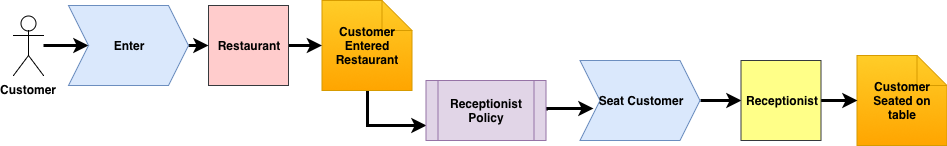

The diagram above was exported from draw.io. Its source (the exported page's mxGraphModel, read from the mxfile embedded in the PNG):
<mxGraphModel dx="918" dy="705" grid="1" gridSize="10" guides="1" tooltips="1" connect="1" arrows="1" fold="1" page="1" pageScale="1" pageWidth="1169" pageHeight="827" math="0" shadow="0">
  <root>
    <mxCell id="0" />
    <mxCell id="1" parent="0" />
    <mxCell id="2" value="&lt;b&gt;Customer Seated on table&lt;/b&gt;&lt;br&gt;" style="shape=note;whiteSpace=wrap;html=1;backgroundOutline=1;fillColor=#ffcd28;strokeColor=#d79b00;gradientColor=#ffa500;" vertex="1" parent="1">
      <mxGeometry x="878.5" y="920" width="90" height="90" as="geometry" />
    </mxCell>
    <mxCell id="3" style="edgeStyle=orthogonalEdgeStyle;rounded=0;orthogonalLoop=1;jettySize=auto;html=1;entryX=0;entryY=0.75;entryDx=0;entryDy=0;strokeWidth=3;" edge="1" source="4" target="6" parent="1">
      <mxGeometry relative="1" as="geometry">
        <Array as="points">
          <mxPoint x="389" y="990" />
        </Array>
      </mxGeometry>
    </mxCell>
    <mxCell id="4" value="&lt;b&gt;Customer Entered Restaurant&lt;/b&gt;&lt;br&gt;" style="shape=note;whiteSpace=wrap;html=1;backgroundOutline=1;fillColor=#ffcd28;strokeColor=#d79b00;gradientColor=#ffa500;" vertex="1" parent="1">
      <mxGeometry x="343.5" y="865" width="90" height="90" as="geometry" />
    </mxCell>
    <mxCell id="5" style="edgeStyle=orthogonalEdgeStyle;rounded=0;orthogonalLoop=1;jettySize=auto;html=1;exitX=1;exitY=0.5;exitDx=0;exitDy=0;entryX=0.113;entryY=0.6;entryDx=0;entryDy=0;entryPerimeter=0;strokeWidth=3;" edge="1" source="6" target="8" parent="1">
      <mxGeometry relative="1" as="geometry">
        <Array as="points">
          <mxPoint x="568" y="973" />
        </Array>
      </mxGeometry>
    </mxCell>
    <mxCell id="6" value="&lt;b&gt;Receptionist Policy&lt;/b&gt;" style="shape=process;whiteSpace=wrap;html=1;backgroundOutline=1;fillColor=#e1d5e7;strokeColor=#9673a6;" vertex="1" parent="1">
      <mxGeometry x="447.5" y="945" width="120" height="60" as="geometry" />
    </mxCell>
    <mxCell id="7" style="edgeStyle=orthogonalEdgeStyle;rounded=0;orthogonalLoop=1;jettySize=auto;html=1;exitX=1;exitY=0.5;exitDx=0;exitDy=0;entryX=0;entryY=0.5;entryDx=0;entryDy=0;strokeWidth=3;" edge="1" source="8" target="10" parent="1">
      <mxGeometry relative="1" as="geometry" />
    </mxCell>
    <mxCell id="8" value="&lt;b&gt;Seat Customer&lt;/b&gt;" style="shape=step;perimeter=stepPerimeter;whiteSpace=wrap;html=1;fixedSize=1;fillColor=#dae8fc;strokeColor=#6c8ebf;" vertex="1" parent="1">
      <mxGeometry x="601.5" y="925" width="120" height="80" as="geometry" />
    </mxCell>
    <mxCell id="9" style="edgeStyle=orthogonalEdgeStyle;rounded=0;orthogonalLoop=1;jettySize=auto;html=1;entryX=0;entryY=0.5;entryDx=0;entryDy=0;entryPerimeter=0;strokeWidth=3;" edge="1" source="10" target="2" parent="1">
      <mxGeometry relative="1" as="geometry" />
    </mxCell>
    <mxCell id="10" value="&lt;b&gt;Receptionist&lt;/b&gt;" style="whiteSpace=wrap;html=1;aspect=fixed;fillColor=#ffff88;strokeColor=#36393d;" vertex="1" parent="1">
      <mxGeometry x="762.5" y="925" width="80" height="80" as="geometry" />
    </mxCell>
    <mxCell id="11" value="" style="edgeStyle=orthogonalEdgeStyle;rounded=0;orthogonalLoop=1;jettySize=auto;html=1;strokeWidth=3;" edge="1" source="12" target="4" parent="1">
      <mxGeometry relative="1" as="geometry" />
    </mxCell>
    <mxCell id="12" value="&lt;b&gt;Restaurant&lt;/b&gt;&lt;br&gt;" style="whiteSpace=wrap;html=1;aspect=fixed;fillColor=#ffcccc;strokeColor=#36393d;" vertex="1" parent="1">
      <mxGeometry x="230" y="870" width="80" height="80" as="geometry" />
    </mxCell>
    <mxCell id="13" style="edgeStyle=orthogonalEdgeStyle;rounded=0;orthogonalLoop=1;jettySize=auto;html=1;entryX=0;entryY=0.5;entryDx=0;entryDy=0;strokeWidth=3;" edge="1" source="14" target="16" parent="1">
      <mxGeometry relative="1" as="geometry" />
    </mxCell>
    <mxCell id="14" value="&lt;b&gt;Customer&lt;/b&gt;" style="shape=umlActor;verticalLabelPosition=bottom;labelBackgroundColor=#ffffff;verticalAlign=top;html=1;outlineConnect=0;" vertex="1" parent="1">
      <mxGeometry x="35" y="880" width="30" height="60" as="geometry" />
    </mxCell>
    <mxCell id="15" style="edgeStyle=orthogonalEdgeStyle;rounded=0;orthogonalLoop=1;jettySize=auto;html=1;exitX=1;exitY=0.5;exitDx=0;exitDy=0;entryX=0;entryY=0.5;entryDx=0;entryDy=0;strokeWidth=3;" edge="1" source="16" target="12" parent="1">
      <mxGeometry relative="1" as="geometry" />
    </mxCell>
    <mxCell id="16" value="&lt;b&gt;Enter&lt;/b&gt;" style="shape=step;perimeter=stepPerimeter;whiteSpace=wrap;html=1;fixedSize=1;fillColor=#dae8fc;strokeColor=#6c8ebf;" vertex="1" parent="1">
      <mxGeometry x="90" y="870" width="120" height="80" as="geometry" />
    </mxCell>
  </root>
</mxGraphModel>